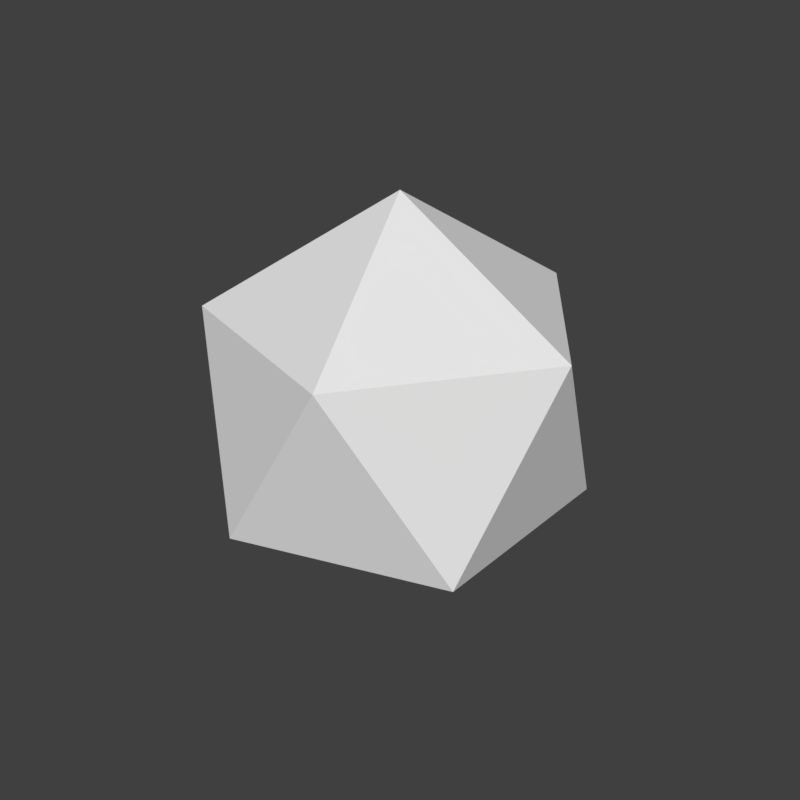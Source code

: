 # Source: Focus.blend  (saved by Blender 2.79.0; exported with 4.5.12 LTS)
import bpy
from mathutils import Matrix  # noqa: F401  (used for matrix-valued properties, if any)

bpy.ops.wm.read_factory_settings(use_empty=True)
scene = bpy.context.scene
scene.name = 'Scene'

# ---- collections
col_collection_1 = bpy.data.collections.new('Collection 1'); scene.collection.children.link(col_collection_1)

# ---- world
world_world = bpy.data.worlds.new('World'); scene.world = world_world
world_world.color = (0.05088, 0.05088, 0.05088)
world_world.use_sun_shadow = False
world_world.sun_shadow_jitter_overblur = 0.0
world_world.cycles.sampling_method = 'MANUAL'

# ---- meshes
me_circle = bpy.data.meshes.new('Circle')
me_circle.from_pydata([(0.0, 2.443e-09, -0.5082), (0.3677, -0.2672, -0.2273), (-0.1404, -0.4323, -0.2273), (-0.4545, 2.443e-09, -0.2273), (-0.1404, 0.4323, -0.2273), (0.3677, 0.2672, -0.2273), (0.1404, -0.4323, 0.2273), (-0.3677, -0.2672, 0.2273), (-0.3677, 0.2672, 0.2273), (0.1404, 0.4323, 0.2273), (0.4545, 2.443e-09, 0.2273), (0.0, 2.443e-09, 0.5082)], [], [(0, 1, 2), (1, 0, 5), (0, 2, 3), (0, 3, 4), (0, 4, 5), (1, 5, 10), (2, 1, 6), (3, 2, 7), (4, 3, 8), (5, 4, 9), (1, 10, 6), (2, 6, 7), (3, 7, 8), (4, 8, 9), (5, 9, 10), (6, 10, 11), (7, 6, 11), (8, 7, 11), (9, 8, 11), (10, 9, 11)])
me_circle.use_remesh_preserve_volume = False
me_circle.use_remesh_preserve_attributes = False
me_circle.use_mirror_vertex_groups = False
me_circle.update()

# ---- objects
ob_circle = bpy.data.objects.new('Circle', me_circle)

# ---- transforms, parenting, visibility, modifiers, constraints
ob_circle.location = (0.0, 0.0, 0.0)
ob_circle.lineart.crease_threshold = 0.0

# ---- collection membership
col_collection_1.objects.link(ob_circle)

# ---- scene / render settings (as saved in the file)
scene.frame_start = 1; scene.frame_end = 250; scene.frame_set(2)
scene.render.engine = 'CYCLES'
scene.render.resolution_x = 2048
scene.render.resolution_y = 2048
scene.render.resolution_percentage = 50
scene.render.dither_intensity = 0.0
scene.cycles.use_denoising = False
scene.cycles.samples = 128
scene.cycles.sampling_pattern = 'TABULATED_SOBOL'
scene.cycles.use_adaptive_sampling = False
scene.cycles.use_light_tree = False
scene.cycles.blur_glossy = 0.0
scene.cycles.sample_clamp_indirect = 0.0
scene.view_settings.view_transform = 'Standard'
bpy.context.view_layer.update()

# ---- added for rendering (the .blend has no active camera and no usable light): camera, sun
cam_auto = bpy.data.cameras.new('AutoCamera')
cam_auto.lens = 50.0
cam_auto.sensor_width = 36.0
cam_auto.clip_end = 1000.0
ob_auto_camera = bpy.data.objects.new('AutoCamera', cam_auto)
scene.collection.objects.link(ob_auto_camera)
ob_auto_camera.location = (1.49379, -1.79255, 1.19503)
ob_auto_camera.rotation_euler = (1.09748, -7.21219e-08, 0.694738)
scene.camera = ob_auto_camera
light_auto_sun = bpy.data.lights.new('AutoSun', 'SUN')
light_auto_sun.energy = 3.0
light_auto_sun.angle = 0.0523599
ob_auto_sun = bpy.data.objects.new('AutoSun', light_auto_sun)
scene.collection.objects.link(ob_auto_sun)
ob_auto_sun.rotation_euler = (0.872665, 0.174533, 0.523599)
bpy.context.view_layer.update()
